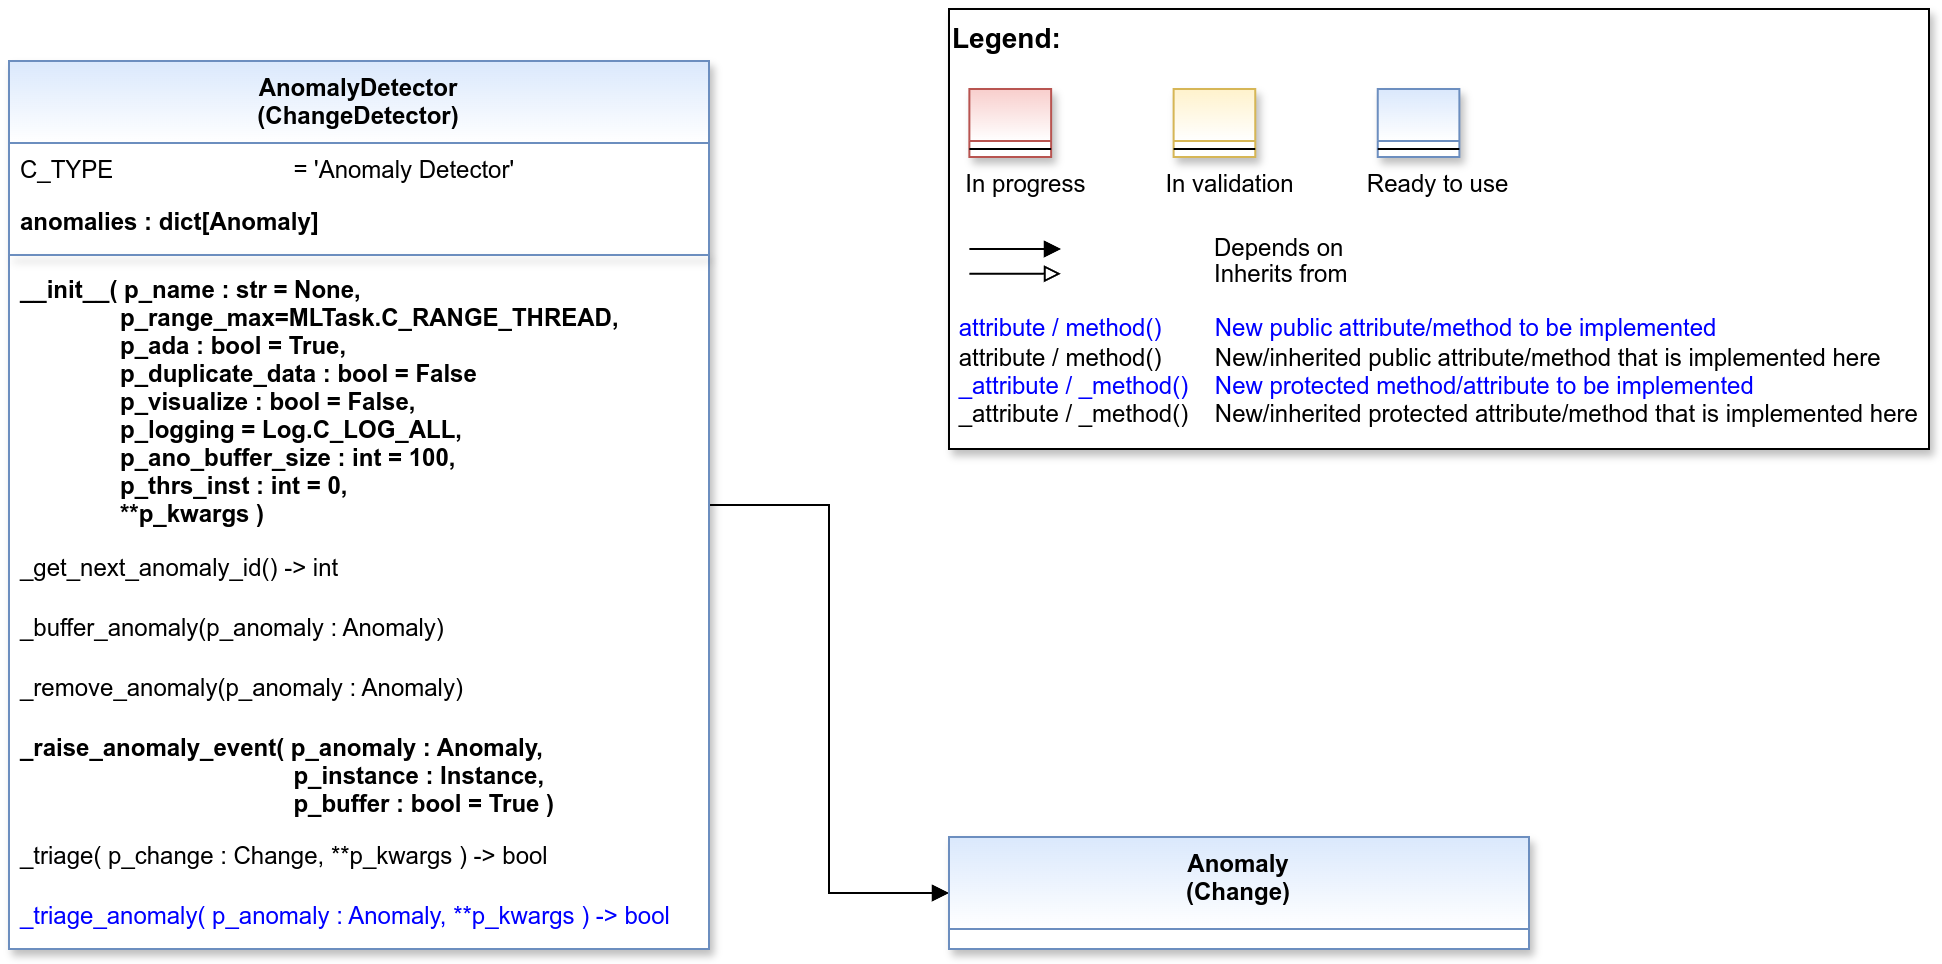

The diagram above was exported from draw.io. Its source (the exported page's mxGraphModel, read from the mxfile embedded in the PNG):
<mxGraphModel dx="2878" dy="1242" grid="1" gridSize="10" guides="1" tooltips="1" connect="1" arrows="1" fold="1" page="1" pageScale="1" pageWidth="2336" pageHeight="1654" math="0" shadow="0">
  <root>
    <mxCell id="0" />
    <mxCell id="1" parent="0" />
    <mxCell id="2" value="" style="group" vertex="1" connectable="0" parent="1">
      <mxGeometry x="510" y="40" width="490" height="220" as="geometry" />
    </mxCell>
    <mxCell id="3" value="&lt;font color=&quot;#000000&quot; size=&quot;1&quot;&gt;&lt;b style=&quot;font-size: 14px&quot;&gt;Legend:&lt;br&gt;&lt;/b&gt;&lt;/font&gt;&lt;br&gt;&lt;br&gt;&lt;br&gt;&lt;font color=&quot;#0000ff&quot; style=&quot;font-size: 6px&quot;&gt;&lt;br&gt;&lt;/font&gt;&lt;span style=&quot;color: rgb(0 , 0 , 0)&quot;&gt;&lt;font style=&quot;font-size: 4px&quot;&gt;&amp;nbsp; &amp;nbsp;&lt;/font&gt;&amp;nbsp;In progress&amp;nbsp; &amp;nbsp; &amp;nbsp; &amp;nbsp; &amp;nbsp; &amp;nbsp; In validation&amp;nbsp; &amp;nbsp; &amp;nbsp; &amp;nbsp; &amp;nbsp; &amp;nbsp;Ready to use&lt;/span&gt;&lt;font color=&quot;#000000&quot;&gt;&amp;nbsp;&lt;br&gt;&lt;/font&gt;&lt;font color=&quot;#0000ff&quot;&gt;&lt;br&gt;&lt;br&gt;&lt;br&gt;&lt;br&gt;&amp;nbsp;attribute / method()&amp;nbsp; &amp;nbsp; &amp;nbsp; &amp;nbsp; New public attribute/method to be implemented&lt;/font&gt;&lt;br&gt;&lt;font color=&quot;#000000&quot;&gt;&amp;nbsp;&lt;/font&gt;&lt;font color=&quot;#000000&quot;&gt;attribute / method()&lt;span&gt; &lt;/span&gt;&amp;nbsp; &amp;nbsp; &amp;nbsp; &amp;nbsp;New/inherited public attribute/method that is implemented here&lt;br&gt;&lt;/font&gt;&lt;font color=&quot;#0000ff&quot;&gt;&amp;nbsp;_attribute /&amp;nbsp;&lt;/font&gt;&lt;font color=&quot;#0000ff&quot;&gt;_method()&amp;nbsp; &amp;nbsp; New protected method/attribute to be implemented&lt;/font&gt;&lt;br&gt;&lt;font color=&quot;#000000&quot;&gt;&amp;nbsp;_attribute / _method()&amp;nbsp; &amp;nbsp; New/inherited protected attribute/method that is implemented here&lt;br&gt;&lt;/font&gt;&lt;font color=&quot;#000000&quot;&gt;&lt;br&gt;&lt;br&gt;&lt;br&gt;&lt;br&gt;&lt;br&gt;&lt;/font&gt;" style="text;html=1;align=left;verticalAlign=top;whiteSpace=wrap;rounded=0;fontColor=#006600;strokeColor=#000000;shadow=1;fillColor=#ffffff;" vertex="1" parent="2">
      <mxGeometry width="489.99999999999994" height="220" as="geometry" />
    </mxCell>
    <mxCell id="4" value="Depends on" style="endArrow=block;html=1;labelPosition=right;verticalLabelPosition=middle;align=left;verticalAlign=middle;endFill=1;fontSize=12;" edge="1" parent="2">
      <mxGeometry x="-1623.1249999999998" y="-2180" width="51.041666666666664" height="50" as="geometry">
        <mxPoint x="10.20802398989899" y="120.00301587301601" as="sourcePoint" />
        <mxPoint x="55.990852272727174" y="120.00301587301601" as="targetPoint" />
        <mxPoint x="98" as="offset" />
        <Array as="points">
          <mxPoint x="30.624999999999996" y="120" />
        </Array>
      </mxGeometry>
    </mxCell>
    <mxCell id="5" value="Inherits from" style="endArrow=block;html=1;labelPosition=right;verticalLabelPosition=middle;align=left;verticalAlign=middle;endFill=0;fontSize=12;" edge="1" parent="2">
      <mxGeometry x="-1623.1249999999998" y="-2180" width="51.041666666666664" height="50" as="geometry">
        <mxPoint x="10.20802398989899" y="132.3846031746034" as="sourcePoint" />
        <mxPoint x="55.990852272727174" y="132.3846031746034" as="targetPoint" />
        <mxPoint x="98" y="1" as="offset" />
      </mxGeometry>
    </mxCell>
    <mxCell id="6" value="" style="swimlane;fontStyle=3;align=center;verticalAlign=top;childLayout=stackLayout;horizontal=1;startSize=26;horizontalStack=0;resizeParent=1;resizeLast=0;collapsible=1;marginBottom=0;rounded=0;shadow=1;strokeWidth=1;fillColor=#f8cecc;strokeColor=#b85450;gradientColor=#ffffff;swimlaneFillColor=#ffffff;" vertex="1" parent="2">
      <mxGeometry x="10.208333333333332" y="40" width="40.83333333333333" height="34" as="geometry">
        <mxRectangle x="230" y="140" width="160" height="26" as="alternateBounds" />
      </mxGeometry>
    </mxCell>
    <mxCell id="7" value="" style="line;html=1;strokeWidth=1;align=left;verticalAlign=middle;spacingTop=-1;spacingLeft=3;spacingRight=3;rotatable=0;labelPosition=right;points=[];portConstraint=eastwest;" vertex="1" parent="6">
      <mxGeometry y="26" width="40.83333333333333" height="8" as="geometry" />
    </mxCell>
    <mxCell id="8" value="" style="swimlane;fontStyle=3;align=center;verticalAlign=top;childLayout=stackLayout;horizontal=1;startSize=26;horizontalStack=0;resizeParent=1;resizeLast=0;collapsible=1;marginBottom=0;rounded=0;shadow=1;strokeWidth=1;fillColor=#fff2cc;strokeColor=#d6b656;gradientColor=#ffffff;swimlaneFillColor=#ffffff;" vertex="1" parent="2">
      <mxGeometry x="112.29166666666666" y="40" width="40.83333333333333" height="34" as="geometry">
        <mxRectangle x="230" y="140" width="160" height="26" as="alternateBounds" />
      </mxGeometry>
    </mxCell>
    <mxCell id="9" value="" style="line;html=1;strokeWidth=1;align=left;verticalAlign=middle;spacingTop=-1;spacingLeft=3;spacingRight=3;rotatable=0;labelPosition=right;points=[];portConstraint=eastwest;" vertex="1" parent="8">
      <mxGeometry y="26" width="40.83333333333333" height="8" as="geometry" />
    </mxCell>
    <mxCell id="10" value="" style="swimlane;fontStyle=3;align=center;verticalAlign=top;childLayout=stackLayout;horizontal=1;startSize=26;horizontalStack=0;resizeParent=1;resizeLast=0;collapsible=1;marginBottom=0;rounded=0;shadow=1;strokeWidth=1;fillColor=#dae8fc;strokeColor=#6c8ebf;gradientColor=#ffffff;swimlaneFillColor=#ffffff;" vertex="1" parent="2">
      <mxGeometry x="214.37499999999997" y="40" width="40.83333333333333" height="34" as="geometry">
        <mxRectangle x="230" y="140" width="160" height="26" as="alternateBounds" />
      </mxGeometry>
    </mxCell>
    <mxCell id="11" value="" style="line;html=1;strokeWidth=1;align=left;verticalAlign=middle;spacingTop=-1;spacingLeft=3;spacingRight=3;rotatable=0;labelPosition=right;points=[];portConstraint=eastwest;" vertex="1" parent="10">
      <mxGeometry y="26" width="40.83333333333333" height="8" as="geometry" />
    </mxCell>
    <mxCell id="12" style="edgeStyle=orthogonalEdgeStyle;rounded=0;orthogonalLoop=1;jettySize=auto;html=1;endArrow=block;endFill=1;" edge="1" source="13" target="24" parent="1">
      <mxGeometry relative="1" as="geometry" />
    </mxCell>
    <mxCell id="13" value="AnomalyDetector&#10;(ChangeDetector)" style="swimlane;align=center;verticalAlign=top;childLayout=stackLayout;horizontal=1;startSize=41;horizontalStack=0;resizeParent=1;resizeLast=0;collapsible=1;marginBottom=0;rounded=0;shadow=1;strokeWidth=1;fillColor=#dae8fc;strokeColor=#6c8ebf;swimlaneFillColor=#ffffff;gradientColor=#FFFFFF;" vertex="1" parent="1">
      <mxGeometry x="40" y="66" width="350" height="444" as="geometry">
        <mxRectangle x="230" y="140" width="160" height="26" as="alternateBounds" />
      </mxGeometry>
    </mxCell>
    <mxCell id="14" value="C_TYPE                           = 'Anomaly Detector'" style="text;align=left;verticalAlign=top;spacingLeft=4;spacingRight=4;overflow=hidden;rotatable=0;points=[[0,0.5],[1,0.5]];portConstraint=eastwest;fontStyle=0;fontColor=default;" vertex="1" parent="13">
      <mxGeometry y="41" width="350" height="26" as="geometry" />
    </mxCell>
    <mxCell id="15" value="anomalies : dict[Anomaly]" style="text;align=left;verticalAlign=top;spacingLeft=4;spacingRight=4;overflow=hidden;rotatable=0;points=[[0,0.5],[1,0.5]];portConstraint=eastwest;fontStyle=1" vertex="1" parent="13">
      <mxGeometry y="67" width="350" height="26" as="geometry" />
    </mxCell>
    <mxCell id="16" value="" style="line;html=1;strokeWidth=1;align=center;verticalAlign=top;spacingTop=-1;spacingLeft=3;spacingRight=3;rotatable=0;labelPosition=right;points=[];portConstraint=eastwest;rounded=0;shadow=1;strokeColor=#6c8ebf;swimlaneFillColor=#ffffff;fontFamily=Helvetica;fontSize=12;fontColor=default;fontStyle=3;fillColor=#dae8fc;gradientColor=#ffffff;" vertex="1" parent="13">
      <mxGeometry y="93" width="350" height="8" as="geometry" />
    </mxCell>
    <mxCell id="17" value="__init__( p_name : str = None,&#10;               p_range_max=MLTask.C_RANGE_THREAD,&#10;               p_ada : bool = True,&#10;               p_duplicate_data : bool = False&#10;               p_visualize : bool = False,&#10;               p_logging = Log.C_LOG_ALL,&#10;               p_ano_buffer_size : int = 100,&#10;               p_thrs_inst : int = 0,&#10;               **p_kwargs )" style="text;align=left;verticalAlign=top;spacingLeft=4;spacingRight=4;overflow=hidden;rotatable=0;points=[[0,0.5],[1,0.5]];portConstraint=eastwest;fontStyle=1" vertex="1" parent="13">
      <mxGeometry y="101" width="350" height="139" as="geometry" />
    </mxCell>
    <mxCell id="18" value="_get_next_anomaly_id() -&gt; int" style="text;align=left;verticalAlign=top;spacingLeft=4;spacingRight=4;overflow=hidden;rotatable=0;points=[[0,0.5],[1,0.5]];portConstraint=eastwest;shadow=1;" vertex="1" parent="13">
      <mxGeometry y="240" width="350" height="30" as="geometry" />
    </mxCell>
    <mxCell id="19" value="_buffer_anomaly(p_anomaly : Anomaly)" style="text;align=left;verticalAlign=top;spacingLeft=4;spacingRight=4;overflow=hidden;rotatable=0;points=[[0,0.5],[1,0.5]];portConstraint=eastwest;shadow=1;" vertex="1" parent="13">
      <mxGeometry y="270" width="350" height="30" as="geometry" />
    </mxCell>
    <mxCell id="20" value="_remove_anomaly(p_anomaly : Anomaly)" style="text;align=left;verticalAlign=top;spacingLeft=4;spacingRight=4;overflow=hidden;rotatable=0;points=[[0,0.5],[1,0.5]];portConstraint=eastwest;shadow=1;" vertex="1" parent="13">
      <mxGeometry y="300" width="350" height="30" as="geometry" />
    </mxCell>
    <mxCell id="21" value="_raise_anomaly_event( p_anomaly : Anomaly,&#10;                                         p_instance : Instance, &#10;                                         p_buffer : bool = True )" style="text;align=left;verticalAlign=top;spacingLeft=4;spacingRight=4;overflow=hidden;rotatable=0;points=[[0,0.5],[1,0.5]];portConstraint=eastwest;shadow=1;fontStyle=1" vertex="1" parent="13">
      <mxGeometry y="330" width="350" height="54" as="geometry" />
    </mxCell>
    <mxCell id="22" value="_triage( p_change : Change, **p_kwargs ) -&gt; bool" style="text;align=left;verticalAlign=top;spacingLeft=4;spacingRight=4;overflow=hidden;rotatable=0;points=[[0,0.5],[1,0.5]];portConstraint=eastwest;shadow=1;" vertex="1" parent="13">
      <mxGeometry y="384" width="350" height="30" as="geometry" />
    </mxCell>
    <mxCell id="23" value="_triage_anomaly( p_anomaly : Anomaly, **p_kwargs ) -&gt; bool" style="text;align=left;verticalAlign=top;spacingLeft=4;spacingRight=4;overflow=hidden;rotatable=0;points=[[0,0.5],[1,0.5]];portConstraint=eastwest;shadow=1;fontColor=#0000FF;" vertex="1" parent="13">
      <mxGeometry y="414" width="350" height="30" as="geometry" />
    </mxCell>
    <mxCell id="24" value="Anomaly &#10;(Change)" style="swimlane;fontStyle=1;align=center;verticalAlign=top;childLayout=stackLayout;horizontal=1;startSize=46;horizontalStack=0;resizeParent=1;resizeLast=0;collapsible=1;marginBottom=0;rounded=0;shadow=1;strokeWidth=1;fillColor=#dae8fc;strokeColor=#6c8ebf;swimlaneFillColor=#ffffff;fontFamily=Helvetica;fontSize=12;gradientColor=#FFFFFF;" vertex="1" parent="1">
      <mxGeometry x="510" y="454" width="290" height="56" as="geometry">
        <mxRectangle x="230" y="140" width="160" height="26" as="alternateBounds" />
      </mxGeometry>
    </mxCell>
  </root>
</mxGraphModel>